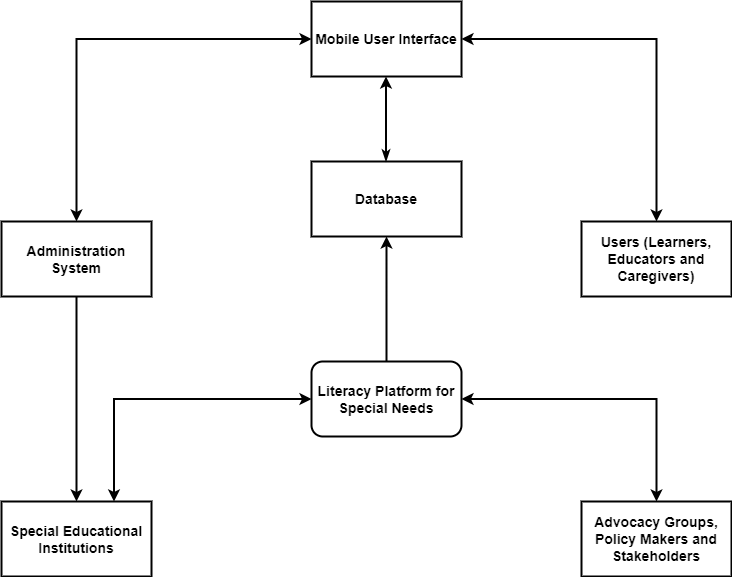

The diagram above was exported from draw.io. Its source (the exported page's mxGraphModel, read from the mxfile embedded in the PNG):
<mxGraphModel dx="1328" dy="558" grid="1" gridSize="10" guides="1" tooltips="1" connect="1" arrows="1" fold="1" page="1" pageScale="1" pageWidth="800" pageHeight="620" math="0" shadow="0">
  <root>
    <mxCell id="0" />
    <mxCell id="1" parent="0" />
    <mxCell id="E91N-D-gDkI0VLzkKIUi-8" style="edgeStyle=orthogonalEdgeStyle;rounded=0;orthogonalLoop=1;jettySize=auto;html=1;exitX=0.5;exitY=0;exitDx=0;exitDy=0;entryX=0.5;entryY=1;entryDx=0;entryDy=0;strokeWidth=2;" edge="1" parent="1" source="E91N-D-gDkI0VLzkKIUi-2" target="E91N-D-gDkI0VLzkKIUi-4">
      <mxGeometry relative="1" as="geometry" />
    </mxCell>
    <mxCell id="E91N-D-gDkI0VLzkKIUi-12" style="edgeStyle=orthogonalEdgeStyle;rounded=0;orthogonalLoop=1;jettySize=auto;html=1;exitX=0;exitY=0.5;exitDx=0;exitDy=0;entryX=0.75;entryY=0;entryDx=0;entryDy=0;startArrow=classic;startFill=1;strokeWidth=2;" edge="1" parent="1" source="E91N-D-gDkI0VLzkKIUi-2" target="E91N-D-gDkI0VLzkKIUi-6">
      <mxGeometry relative="1" as="geometry">
        <mxPoint x="230" y="417.5" as="sourcePoint" />
      </mxGeometry>
    </mxCell>
    <mxCell id="E91N-D-gDkI0VLzkKIUi-13" style="edgeStyle=orthogonalEdgeStyle;rounded=0;orthogonalLoop=1;jettySize=auto;html=1;exitX=1;exitY=0.5;exitDx=0;exitDy=0;entryX=0.5;entryY=0;entryDx=0;entryDy=0;strokeWidth=2;startArrow=classic;startFill=1;" edge="1" parent="1" source="E91N-D-gDkI0VLzkKIUi-2" target="E91N-D-gDkI0VLzkKIUi-7">
      <mxGeometry relative="1" as="geometry">
        <mxPoint x="520" y="417.5" as="sourcePoint" />
        <mxPoint x="645" y="520" as="targetPoint" />
      </mxGeometry>
    </mxCell>
    <mxCell id="E91N-D-gDkI0VLzkKIUi-2" value="Literacy Platform for Special Needs" style="rounded=1;whiteSpace=wrap;html=1;strokeWidth=2;fontStyle=1;fontSize=14;" vertex="1" parent="1">
      <mxGeometry x="340" y="380" width="150" height="75" as="geometry" />
    </mxCell>
    <mxCell id="E91N-D-gDkI0VLzkKIUi-3" value="Users (Learners, Educators and Caregivers)" style="rounded=0;whiteSpace=wrap;html=1;strokeWidth=2;fontStyle=1;fontSize=14;" vertex="1" parent="1">
      <mxGeometry x="610" y="240" width="150" height="75" as="geometry" />
    </mxCell>
    <mxCell id="E91N-D-gDkI0VLzkKIUi-9" style="edgeStyle=orthogonalEdgeStyle;rounded=0;orthogonalLoop=1;jettySize=auto;html=1;exitX=1;exitY=0.5;exitDx=0;exitDy=0;entryX=0.5;entryY=0;entryDx=0;entryDy=0;startArrow=classic;startFill=1;strokeWidth=2;" edge="1" parent="1" source="E91N-D-gDkI0VLzkKIUi-14" target="E91N-D-gDkI0VLzkKIUi-3">
      <mxGeometry relative="1" as="geometry">
        <mxPoint x="520" y="217.5" as="sourcePoint" />
        <mxPoint x="645" y="240" as="targetPoint" />
      </mxGeometry>
    </mxCell>
    <mxCell id="E91N-D-gDkI0VLzkKIUi-10" style="edgeStyle=orthogonalEdgeStyle;rounded=0;orthogonalLoop=1;jettySize=auto;html=1;exitX=0;exitY=0.5;exitDx=0;exitDy=0;entryX=0.5;entryY=0;entryDx=0;entryDy=0;startArrow=classic;startFill=1;strokeWidth=2;" edge="1" parent="1" source="E91N-D-gDkI0VLzkKIUi-14" target="E91N-D-gDkI0VLzkKIUi-5">
      <mxGeometry relative="1" as="geometry">
        <mxPoint x="230" y="217.5" as="sourcePoint" />
      </mxGeometry>
    </mxCell>
    <mxCell id="E91N-D-gDkI0VLzkKIUi-4" value="Database" style="rounded=0;whiteSpace=wrap;html=1;strokeWidth=2;fontStyle=1;fontSize=14;" vertex="1" parent="1">
      <mxGeometry x="340" y="180" width="150" height="75" as="geometry" />
    </mxCell>
    <mxCell id="E91N-D-gDkI0VLzkKIUi-11" style="edgeStyle=orthogonalEdgeStyle;rounded=0;orthogonalLoop=1;jettySize=auto;html=1;exitX=0.5;exitY=1;exitDx=0;exitDy=0;entryX=0.5;entryY=0;entryDx=0;entryDy=0;strokeWidth=2;" edge="1" parent="1" source="E91N-D-gDkI0VLzkKIUi-5" target="E91N-D-gDkI0VLzkKIUi-6">
      <mxGeometry relative="1" as="geometry" />
    </mxCell>
    <mxCell id="E91N-D-gDkI0VLzkKIUi-5" value="Administration System" style="rounded=0;whiteSpace=wrap;html=1;strokeWidth=2;fontStyle=1;fontSize=14;" vertex="1" parent="1">
      <mxGeometry x="30" y="240" width="150" height="75" as="geometry" />
    </mxCell>
    <mxCell id="E91N-D-gDkI0VLzkKIUi-6" value="Special Educational Institutions" style="rounded=0;whiteSpace=wrap;html=1;strokeWidth=2;fontStyle=1;fontSize=14;" vertex="1" parent="1">
      <mxGeometry x="30" y="520" width="150" height="75" as="geometry" />
    </mxCell>
    <mxCell id="E91N-D-gDkI0VLzkKIUi-7" value="Advocacy Groups, Policy Makers and Stakeholders" style="rounded=0;whiteSpace=wrap;html=1;strokeWidth=2;fontStyle=1;fontSize=14;" vertex="1" parent="1">
      <mxGeometry x="610" y="520" width="150" height="75" as="geometry" />
    </mxCell>
    <mxCell id="E91N-D-gDkI0VLzkKIUi-14" value="Mobile User Interface" style="rounded=0;whiteSpace=wrap;html=1;strokeWidth=2;fontStyle=1;fontSize=14;" vertex="1" parent="1">
      <mxGeometry x="340" y="20" width="150" height="75" as="geometry" />
    </mxCell>
    <mxCell id="E91N-D-gDkI0VLzkKIUi-15" style="edgeStyle=orthogonalEdgeStyle;rounded=0;orthogonalLoop=1;jettySize=auto;html=1;entryX=0.5;entryY=1;entryDx=0;entryDy=0;strokeWidth=2;startArrow=classicThin;startFill=1;" edge="1" parent="1">
      <mxGeometry relative="1" as="geometry">
        <mxPoint x="414.5" y="180" as="sourcePoint" />
        <mxPoint x="414.5" y="95" as="targetPoint" />
      </mxGeometry>
    </mxCell>
  </root>
</mxGraphModel>